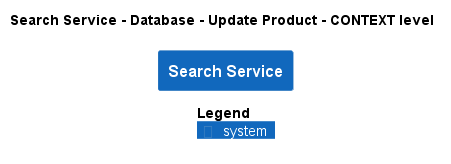

The diagram above was rendered by PlantUML. Its source (embedded in the PNG):
@startuml
!pragma layout smetana
!include ..\..\..\..\..\..\.c4s\C4_Context.puml

AddElementTag("state:new", $bgColor=green, $fontColor=#ffffff, $borderColor=green, $shadowing="False")
AddElementTag("state:changed", $bgColor=orange, $fontColor=#ffffff, $borderColor=orange, $shadowing="False")
AddElementTag("state:removed", $bgColor=red, $fontColor=#ffffff, $borderColor=red, $shadowing="False")

AddRelTag("state:new", $textColor=green, $lineColor=green)
AddRelTag("state:changed", $textColor=orange, $lineColor=orange)
AddRelTag("state:removed", $textColor=red, $lineColor=red)

SHOW_PERSON_PORTRAIT()
LAYOUT_TOP_DOWN()

skinparam linetype polyline

title Search Service - Database - Update Product - CONTEXT level

System(ECommercePlatform.SoftwareSystems.SearchService, "Search Service", "")



SHOW_LEGEND()
@enduml